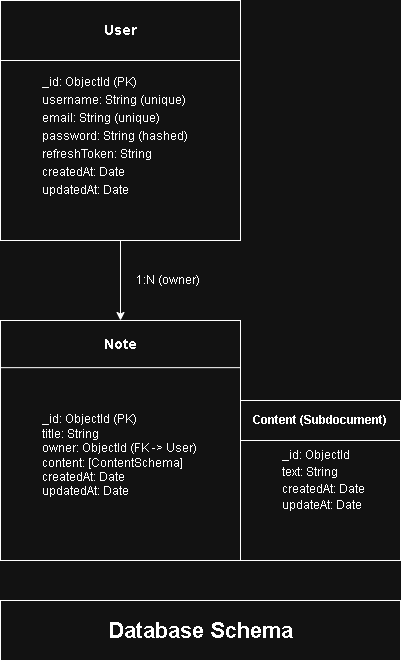

The diagram above was exported from draw.io. Its source (the exported page's mxGraphModel, read from the mxfile embedded in the PNG):
<mxGraphModel dx="827" dy="542" grid="1" gridSize="10" guides="1" tooltips="1" connect="1" arrows="1" fold="1" page="1" pageScale="1" pageWidth="850" pageHeight="1100" math="0" shadow="0">
  <root>
    <mxCell id="0" />
    <mxCell id="1" parent="0" />
    <mxCell id="yaSPY6QbwmP3rVXN0hon-1" parent="1" style="whiteSpace=wrap;html=1;aspect=fixed;align=left;spacingTop=30;labelPosition=center;verticalLabelPosition=middle;verticalAlign=middle;" value="&lt;blockquote style=&quot;margin: 0px 0px 0px 40px; border: none; padding: 0px; line-height: 150%;&quot;&gt;_id: ObjectId (PK)&lt;div&gt;username: String (unique)&lt;/div&gt;&lt;div&gt;email: String (unique)&lt;/div&gt;&lt;div&gt;password: String (hashed)&lt;/div&gt;&lt;div&gt;refreshToken: String&lt;/div&gt;&lt;div&gt;createdAt: Date&lt;/div&gt;&lt;div&gt;updatedAt: Date&lt;/div&gt;&lt;/blockquote&gt;" vertex="1">
      <mxGeometry height="240" width="240" x="280" y="120" as="geometry" />
    </mxCell>
    <mxCell id="yaSPY6QbwmP3rVXN0hon-2" parent="1" style="rounded=0;whiteSpace=wrap;html=1;fontSize=14;" value="&lt;b&gt;User&lt;/b&gt;" vertex="1">
      <mxGeometry height="60" width="240" x="280" y="120" as="geometry" />
    </mxCell>
    <mxCell id="yaSPY6QbwmP3rVXN0hon-5" edge="1" parent="1" source="yaSPY6QbwmP3rVXN0hon-1" style="endArrow=classic;html=1;rounded=0;exitX=0.5;exitY=1;exitDx=0;exitDy=0;entryX=0.5;entryY=0;entryDx=0;entryDy=0;" target="yaSPY6QbwmP3rVXN0hon-4" value="">
      <mxGeometry height="50" relative="1" width="50" as="geometry">
        <mxPoint x="180" y="510" as="sourcePoint" />
        <mxPoint x="230" y="460" as="targetPoint" />
      </mxGeometry>
    </mxCell>
    <mxCell id="yaSPY6QbwmP3rVXN0hon-9" connectable="0" parent="1" style="group;fontStyle=1" value="" vertex="1">
      <mxGeometry height="170" width="160" x="520" y="520" as="geometry" />
    </mxCell>
    <mxCell id="yaSPY6QbwmP3rVXN0hon-6" parent="yaSPY6QbwmP3rVXN0hon-9" style="whiteSpace=wrap;html=1;aspect=fixed;align=left;" value="&lt;blockquote style=&quot;margin: 0 0 0 40px; border: none; padding: 0px;&quot;&gt;&lt;div style=&quot;line-height: 140%;&quot;&gt;_id: ObjectId&lt;/div&gt;&lt;div style=&quot;line-height: 140%;&quot;&gt;&lt;div&gt;text: String&lt;/div&gt;&lt;/div&gt;&lt;div style=&quot;line-height: 140%;&quot;&gt;&lt;div&gt;createdAt: Date&lt;/div&gt;&lt;/div&gt;&lt;div style=&quot;line-height: 140%;&quot;&gt;&lt;div&gt;updateAt: Date&lt;/div&gt;&lt;/div&gt;&lt;/blockquote&gt;" vertex="1">
      <mxGeometry height="160" width="160" as="geometry" />
    </mxCell>
    <mxCell id="yaSPY6QbwmP3rVXN0hon-7" parent="yaSPY6QbwmP3rVXN0hon-9" style="rounded=0;whiteSpace=wrap;html=1;" value="&lt;b&gt;Content (Subdocument)&lt;/b&gt;" vertex="1">
      <mxGeometry height="40" width="160" as="geometry" />
    </mxCell>
    <mxCell id="yaSPY6QbwmP3rVXN0hon-3" parent="1" style="whiteSpace=wrap;html=1;aspect=fixed;align=left;spacingTop=30;labelPosition=center;verticalLabelPosition=middle;verticalAlign=middle;container=1;" value="&lt;blockquote style=&quot;margin: 0 0 0 40px; border: none; padding: 0px;&quot;&gt;_id: ObjectId (PK)&lt;div&gt;title: String&lt;/div&gt;&lt;div&gt;owner: ObjectId (FK -&amp;gt; User)&lt;/div&gt;&lt;div&gt;content: [ContentSchema]&lt;/div&gt;&lt;div&gt;createdAt: Date&lt;/div&gt;&lt;div&gt;updatedAt: Date&lt;/div&gt;&lt;/blockquote&gt;" vertex="1">
      <mxGeometry height="240" width="240" x="280" y="440" as="geometry" />
    </mxCell>
    <mxCell id="yaSPY6QbwmP3rVXN0hon-4" parent="yaSPY6QbwmP3rVXN0hon-3" style="rounded=0;whiteSpace=wrap;html=1;fontSize=14;fontStyle=1" value="Note" vertex="1">
      <mxGeometry height="47.15" width="240" as="geometry" />
    </mxCell>
    <mxCell id="yaSPY6QbwmP3rVXN0hon-11" parent="1" style="rounded=0;whiteSpace=wrap;html=1;strokeColor=none;" value="1:N (owner)" vertex="1">
      <mxGeometry height="20" width="75" x="410" y="390" as="geometry" />
    </mxCell>
    <mxCell id="yaSPY6QbwmP3rVXN0hon-12" parent="1" style="rounded=0;whiteSpace=wrap;html=1;fontSize=22;fontStyle=1" value="Database Schema" vertex="1">
      <mxGeometry height="60" width="400" x="280" y="720" as="geometry" />
    </mxCell>
  </root>
</mxGraphModel>